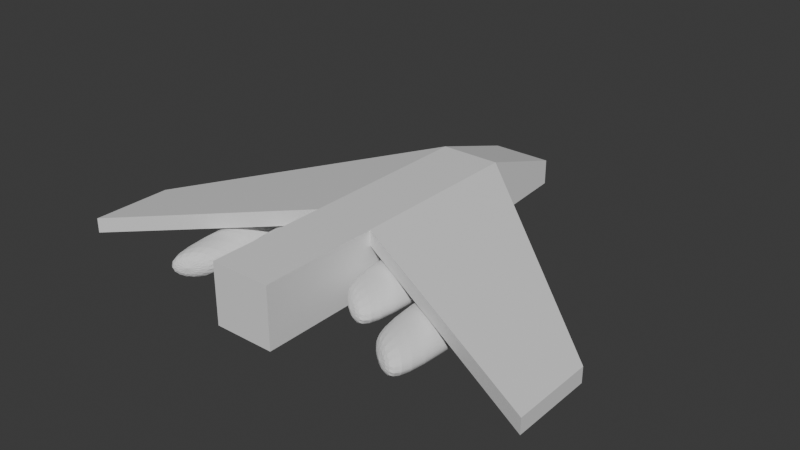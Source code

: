 # Source: ship.blend  (saved by Blender 4.5.90; exported with 4.5.12 LTS)
import bpy
from mathutils import Matrix  # noqa: F401  (used for matrix-valued properties, if any)

bpy.ops.wm.read_factory_settings(use_empty=True)
scene = bpy.context.scene
scene.name = 'Scene'

# ---- collections
col_collection = bpy.data.collections.new('Collection'); scene.collection.children.link(col_collection)

# ---- materials (node trees are filled in below, after node groups)
mat_material = bpy.data.materials.new('Material')
mat_material.alpha_threshold = 0.0
mat_material.roughness = 0.5
mat_material.line_color = (0.0, 0.0, 0.0, 1.0)

# ---- material node trees
mat_material.use_nodes = True; mat_material.node_tree.nodes.clear()
_N = mat_material.node_tree.nodes; _L = mat_material.node_tree.links
n0 = _N.new('ShaderNodeOutputMaterial'); n0.name = 'Material Output'; n0.location = (200, 100)
n1 = _N.new('ShaderNodeBsdfPrincipled'); n1.name = 'Principled BSDF'; n1.location = (-200, 100)
n1.inputs[3].default_value = 1.45
_L.new(n1.outputs[0], n0.inputs[0])
n0.is_active_output = True

# ---- world
world_world = bpy.data.worlds.new('World'); scene.world = world_world
world_world.use_nodes = True; world_world.node_tree.nodes.clear()
_N = world_world.node_tree.nodes; _L = world_world.node_tree.links
n0 = _N.new('ShaderNodeOutputWorld'); n0.name = 'World Output'; n0.location = (200, 100)
n1 = _N.new('ShaderNodeBackground'); n1.name = 'Background'; n1.location = (-200, 100)
n1.inputs[0].default_value = (0.05088, 0.05088, 0.05088, 1.0)
_L.new(n1.outputs[0], n0.inputs[0])
n0.is_active_output = True
world_world.color = (0.05088, 0.05088, 0.05088)
world_world.sun_shadow_jitter_overblur = 0.0

# ---- meshes
me_cube = bpy.data.meshes.new('Cube')
me_cube.from_pydata([(8.0, 0.0, -1.0), (1.0, 1.5, -1.0), (1.0, -1.0, 1.0), (1.0, -1.0, -1.0), (8.0, 0.0, -0.5), (0.0, 1.5, -1.0), (0.0, -1.0, 1.0), (0.0, -1.0, -1.0), (1.0, 1.5, 1.0), (1.0, 2.25, -0.79), (0.0, 1.5, 1.0), (0.0, 2.25, -0.79), (1.0, 1.5, 0.5), (0.0, -1.0, 0.5), (1.0, -1.0, 0.5), (0.0, 1.5, 0.5), (1.0, 2.25, 0.05), (0.0, 2.25, 0.05), (0.0, 4.172e-07, -1.0), (1.0, 0.0, 1.0), (0.0, 4.172e-07, 1.0), (1.0, 0.0, -1.0), (8.0, -0.68, -1.0), (1.0, 0.0, 0.5), (0.0, 4.172e-07, 0.5), (8.0, -0.68, -0.5)], [], [(19, 20, 6, 2), (14, 2, 6, 13), (18, 21, 3, 7), (23, 19, 2, 14), (15, 10, 17), (17, 10, 8, 16), (1, 5, 11, 9), (0, 4, 25, 22), (12, 1, 9, 16), (8, 12, 16), (11, 17, 16, 9), (5, 15, 17, 11), (21, 23, 14, 3), (3, 14, 13, 7), (7, 13, 24, 18), (18, 24, 15, 5), (1, 12, 23, 21), (8, 19, 25, 4), (19, 23, 22, 25), (12, 8, 4, 0), (5, 1, 21, 18), (13, 6, 20, 24), (24, 20, 10, 15), (23, 12, 0, 22), (8, 10, 20, 19)])
_uv = me_cube.uv_layers.new(name='UVMap')
_uv.uv.foreach_set('vector', [0.625, 0.6167, 0.875, 0.6167, 0.875, 0.75, 0.625, 0.75, 0.5, 0.75, 0.625, 0.75, 0.625, 1.0, 0.5, 1.0, 0.125, 0.6167, 0.375, 0.6167, 0.375, 0.75, 0.125, 0.75, 0.5, 0.6167, 0.625, 0.6167, 0.625, 0.75, 0.5, 0.75, 0.5, 0.25, 0.625, 0.25, 0.4625, 0.25, 0.4625, 0.25, 0.625, 0.25, 0.625, 0.5, 0.4625, 0.5, 0.375, 0.5, 0.125, 0.5, 0.125, 0.5, 0.3925, 0.5, 0.5, 0.5, 0.625, 0.5, 0.625, 0.6167, 0.5, 0.6167, 0.5, 0.5, 0.375, 0.5, 0.3925, 0.5, 0.4625, 0.5, 0.625, 0.5, 0.5, 0.5, 0.4625, 0.5, 0.3925, 0.25, 0.4625, 0.25, 0.4625, 0.5, 0.3925, 0.5, 0.375, 0.25, 0.5, 0.25, 0.4625, 0.25, 0.3925, 0.25, 0.375, 0.6167, 0.5, 0.6167, 0.5, 0.75, 0.375, 0.75, 0.375, 0.75, 0.5, 0.75, 0.5, 1.0, 0.375, 1.0, 0.375, 0.0, 0.5, 0.0, 0.5, 0.1333, 0.375, 0.1333, 0.375, 0.1333, 0.5, 0.1333, 0.5, 0.25, 0.375, 0.25, 0.375, 0.5, 0.5, 0.5, 0.5, 0.6167, 0.375, 0.6167, 0.625, 0.5, 0.625, 0.6167, 0.625, 0.6167, 0.625, 0.5, 0.625, 0.6167, 0.5, 0.6167, 0.5, 0.6167, 0.625, 0.6167, 0.5, 0.5, 0.625, 0.5, 0.625, 0.5, 0.5, 0.5, 0.125, 0.5, 0.375, 0.5, 0.375, 0.6167, 0.125, 0.6167, 0.5, 0.0, 0.625, 0.0, 0.625, 0.1333, 0.5, 0.1333, 0.5, 0.1333, 0.625, 0.1333, 0.625, 0.25, 0.5, 0.25, 0.5, 0.6167, 0.5, 0.5, 0.5, 0.5, 0.5, 0.6167, 0.625, 0.5, 0.875, 0.5, 0.875, 0.6167, 0.625, 0.6167])
me_cube.materials.append(mat_material)
me_cube.use_mirror_vertex_groups = False
me_cube.update()
me_cylinder = bpy.data.meshes.new('Cylinder')
me_cylinder.from_pydata([(1.794, -1.013, -0.9142), (2.14, -1.224, -0.9288), (2.448, -1.403, -0.8512), (2.673, -1.523, -0.6932), (2.78, -1.565, -0.4789), (2.753, -1.523, -0.241), (2.596, -1.403, -0.01555), (2.332, -1.224, 0.163), (2.002, -1.013, 0.2676), (1.656, -0.8018, 0.2822), (1.346, -0.622, 0.2048), (1.117, -0.4999, 0.04759), (0.9985, -0.4509, -0.1647), (1.037, -0.4999, -0.4047), (1.198, -0.622, -0.6308), (1.464, -0.8018, -0.8096), (1.835, -1.913, -0.6777), (2.042, -2.039, -0.6865), (2.227, -2.147, -0.6399), (2.362, -2.219, -0.5451), (2.427, -2.244, -0.4165), (2.41, -2.219, -0.2738), (2.316, -2.147, -0.1385), (2.158, -2.039, -0.03137), (1.96, -1.913, 0.03135), (1.752, -1.786, 0.04014), (1.566, -1.678, -0.006274), (1.428, -1.605, -0.1006), (1.357, -1.575, -0.228), (1.381, -1.605, -0.372), (1.477, -1.678, -0.5077), (1.637, -1.786, -0.6149), (1.784, 4.081, -0.9124), (2.127, 3.544, -0.9265), (2.437, 3.083, -0.8492), (2.676, 2.755, -0.6936), (2.826, 2.578, -0.4869), (2.756, 2.755, -0.2414), (2.585, 3.083, -0.01361), (2.319, 3.544, 0.1653), (1.992, 4.081, 0.2694), (1.65, 4.616, 0.2832), (1.345, 5.068, 0.2049), (1.123, 5.37, 0.0465), (1.017, 5.476, -0.168), (1.043, 5.37, -0.4057), (1.198, 5.068, -0.6307), (1.458, 4.616, -0.8086), (1.829, 4.076, -0.6766), (2.034, 3.754, -0.6851), (2.221, 3.477, -0.6387), (2.364, 3.28, -0.5454), (2.454, 3.174, -0.4214), (2.412, 3.28, -0.274), (2.309, 3.477, -0.1373), (2.15, 3.754, -0.03001), (1.954, 4.076, 0.03244), (1.749, 4.397, 0.04076), (1.566, 4.668, -0.006217), (1.432, 4.849, -0.1013), (1.368, 4.913, -0.23), (1.384, 4.849, -0.3726), (1.477, 4.668, -0.5076), (1.633, 4.397, -0.6143), (1.829, 3.376, -0.6766), (2.034, 3.054, -0.6851), (2.221, 2.777, -0.6387), (2.364, 2.58, -0.5454), (2.454, 2.474, -0.4214), (2.412, 2.58, -0.274), (2.309, 2.777, -0.1373), (2.15, 3.054, -0.03001), (1.954, 3.376, 0.03244), (1.749, 3.697, 0.04076), (1.566, 3.968, -0.006217), (1.432, 4.149, -0.1013), (1.368, 4.213, -0.23), (1.384, 4.149, -0.3726), (1.477, 3.968, -0.5076), (1.633, 3.697, -0.6143)], [], [(0, 32, 33, 1), (1, 33, 34, 2), (2, 34, 35, 3), (3, 35, 36, 4), (4, 36, 37, 5), (5, 37, 38, 6), (6, 38, 39, 7), (7, 39, 40, 8), (8, 40, 41, 9), (9, 41, 42, 10), (10, 42, 43, 11), (11, 43, 44, 12), (12, 44, 45, 13), (13, 45, 46, 14), (14, 46, 47, 15), (15, 47, 32, 0), (1, 2, 18, 17), (16, 17, 18, 19, 20, 21, 22, 23, 24, 25, 26, 27, 28, 29, 30, 31), (6, 7, 23, 22), (11, 12, 28, 27), (4, 5, 21, 20), (9, 10, 26, 25), (14, 15, 31, 30), (2, 3, 19, 18), (7, 8, 24, 23), (0, 1, 17, 16), (12, 13, 29, 28), (5, 6, 22, 21), (10, 11, 27, 26), (15, 0, 16, 31), (3, 4, 20, 19), (8, 9, 25, 24), (13, 14, 30, 29), (36, 35, 51, 52), (57, 56, 72, 73), (44, 43, 59, 60), (37, 36, 52, 53), (45, 44, 60, 61), (38, 37, 53, 54), (46, 45, 61, 62), (39, 38, 54, 55), (47, 46, 62, 63), (40, 39, 55, 56), (33, 32, 48, 49), (32, 47, 63, 48), (41, 40, 56, 57), (34, 33, 49, 50), (42, 41, 57, 58), (35, 34, 50, 51), (43, 42, 58, 59), (65, 64, 79, 78, 77, 76, 75, 74, 73, 72, 71, 70, 69, 68, 67, 66), (50, 49, 65, 66), (58, 57, 73, 74), (51, 50, 66, 67), (59, 58, 74, 75), (52, 51, 67, 68), (60, 59, 75, 76), (53, 52, 68, 69), (61, 60, 76, 77), (54, 53, 69, 70), (62, 61, 77, 78), (55, 54, 70, 71), (63, 62, 78, 79), (56, 55, 71, 72), (49, 48, 64, 65), (48, 63, 79, 64)])
_uv = me_cylinder.uv_layers.new(name='UVMap')
_uv.uv.foreach_set('vector', [1.0, 0.5, 1.0, 1.0, 0.9375, 1.0, 0.9375, 0.5, 0.9375, 0.5, 0.9375, 1.0, 0.875, 1.0, 0.875, 0.5, 0.875, 0.5, 0.875, 1.0, 0.8125, 1.0, 0.8125, 0.5, 0.8125, 0.5, 0.8125, 1.0, 0.75, 1.0, 0.75, 0.5, 0.75, 0.5, 0.75, 1.0, 0.6875, 1.0, 0.6875, 0.5, 0.6875, 0.5, 0.6875, 1.0, 0.625, 1.0, 0.625, 0.5, 0.625, 0.5, 0.625, 1.0, 0.5625, 1.0, 0.5625, 0.5, 0.5625, 0.5, 0.5625, 1.0, 0.5, 1.0, 0.5, 0.5, 0.5, 0.5, 0.5, 1.0, 0.4375, 1.0, 0.4375, 0.5, 0.4375, 0.5, 0.4375, 1.0, 0.375, 1.0, 0.375, 0.5, 0.375, 0.5, 0.375, 1.0, 0.3125, 1.0, 0.3125, 0.5, 0.3125, 0.5, 0.3125, 1.0, 0.25, 1.0, 0.25, 0.5, 0.25, 0.5, 0.25, 1.0, 0.1875, 1.0, 0.1875, 0.5, 0.1875, 0.5, 0.1875, 1.0, 0.125, 1.0, 0.125, 0.5, 0.125, 0.5, 0.125, 1.0, 0.0625, 1.0, 0.0625, 0.5, 0.0625, 0.5, 0.0625, 1.0, 0.0, 1.0, 0.0, 0.5, 0.9375, 0.5, 0.875, 0.5, 0.875, 0.5, 0.9375, 0.5, 0.75, 0.49, 0.8418, 0.4717, 0.9197, 0.4197, 0.9717, 0.3418, 0.99, 0.25, 0.9717, 0.1582, 0.9197, 0.08029, 0.8418, 0.02827, 0.75, 0.01, 0.6582, 0.02827, 0.5803, 0.08029, 0.5283, 0.1582, 0.51, 0.25, 0.5283, 0.3418, 0.5803, 0.4197, 0.6582, 0.4717, 0.625, 0.5, 0.5625, 0.5, 0.5625, 0.5, 0.625, 0.5, 0.3125, 0.5, 0.25, 0.5, 0.25, 0.5, 0.3125, 0.5, 0.75, 0.5, 0.6875, 0.5, 0.6875, 0.5, 0.75, 0.5, 0.4375, 0.5, 0.375, 0.5, 0.375, 0.5, 0.4375, 0.5, 0.125, 0.5, 0.0625, 0.5, 0.0625, 0.5, 0.125, 0.5, 0.875, 0.5, 0.8125, 0.5, 0.8125, 0.5, 0.875, 0.5, 0.5625, 0.5, 0.5, 0.5, 0.5, 0.5, 0.5625, 0.5, 1.0, 0.5, 0.9375, 0.5, 0.9375, 0.5, 1.0, 0.5, 0.25, 0.5, 0.1875, 0.5, 0.1875, 0.5, 0.25, 0.5, 0.6875, 0.5, 0.625, 0.5, 0.625, 0.5, 0.6875, 0.5, 0.375, 0.5, 0.3125, 0.5, 0.3125, 0.5, 0.375, 0.5, 0.0625, 0.5, 0.0, 0.5, 0.0, 0.5, 0.0625, 0.5, 0.8125, 0.5, 0.75, 0.5, 0.75, 0.5, 0.8125, 0.5, 0.5, 0.5, 0.4375, 0.5, 0.4375, 0.5, 0.5, 0.5, 0.1875, 0.5, 0.125, 0.5, 0.125, 0.5, 0.1875, 0.5, 0.75, 1.0, 0.8125, 1.0, 0.8125, 1.0, 0.75, 1.0, 0.4375, 1.0, 0.5, 1.0, 0.5, 1.0, 0.4375, 1.0, 0.25, 1.0, 0.3125, 1.0, 0.3125, 1.0, 0.25, 1.0, 0.6875, 1.0, 0.75, 1.0, 0.75, 1.0, 0.6875, 1.0, 0.1875, 1.0, 0.25, 1.0, 0.25, 1.0, 0.1875, 1.0, 0.625, 1.0, 0.6875, 1.0, 0.6875, 1.0, 0.625, 1.0, 0.125, 1.0, 0.1875, 1.0, 0.1875, 1.0, 0.125, 1.0, 0.5625, 1.0, 0.625, 1.0, 0.625, 1.0, 0.5625, 1.0, 0.0625, 1.0, 0.125, 1.0, 0.125, 1.0, 0.0625, 1.0, 0.5, 1.0, 0.5625, 1.0, 0.5625, 1.0, 0.5, 1.0, 0.9375, 1.0, 1.0, 1.0, 1.0, 1.0, 0.9375, 1.0, 0.0, 1.0, 0.0625, 1.0, 0.0625, 1.0, 0.0, 1.0, 0.4375, 1.0, 0.5, 1.0, 0.5, 1.0, 0.4375, 1.0, 0.875, 1.0, 0.9375, 1.0, 0.9375, 1.0, 0.875, 1.0, 0.375, 1.0, 0.4375, 1.0, 0.4375, 1.0, 0.375, 1.0, 0.8125, 1.0, 0.875, 1.0, 0.875, 1.0, 0.8125, 1.0, 0.3125, 1.0, 0.375, 1.0, 0.375, 1.0, 0.3125, 1.0, 0.3418, 0.4717, 0.25, 0.49, 0.1582, 0.4717, 0.08029, 0.4197, 0.02827, 0.3418, 0.01, 0.25, 0.02827, 0.1582, 0.08029, 0.08029, 0.1582, 0.02827, 0.25, 0.01, 0.3418, 0.02827, 0.4197, 0.08029, 0.4717, 0.1582, 0.49, 0.25, 0.4717, 0.3418, 0.4197, 0.4197, 0.875, 1.0, 0.9375, 1.0, 0.9375, 1.0, 0.875, 1.0, 0.375, 1.0, 0.4375, 1.0, 0.4375, 1.0, 0.375, 1.0, 0.8125, 1.0, 0.875, 1.0, 0.875, 1.0, 0.8125, 1.0, 0.3125, 1.0, 0.375, 1.0, 0.375, 1.0, 0.3125, 1.0, 0.75, 1.0, 0.8125, 1.0, 0.8125, 1.0, 0.75, 1.0, 0.25, 1.0, 0.3125, 1.0, 0.3125, 1.0, 0.25, 1.0, 0.6875, 1.0, 0.75, 1.0, 0.75, 1.0, 0.6875, 1.0, 0.1875, 1.0, 0.25, 1.0, 0.25, 1.0, 0.1875, 1.0, 0.625, 1.0, 0.6875, 1.0, 0.6875, 1.0, 0.625, 1.0, 0.125, 1.0, 0.1875, 1.0, 0.1875, 1.0, 0.125, 1.0, 0.5625, 1.0, 0.625, 1.0, 0.625, 1.0, 0.5625, 1.0, 0.0625, 1.0, 0.125, 1.0, 0.125, 1.0, 0.0625, 1.0, 0.5, 1.0, 0.5625, 1.0, 0.5625, 1.0, 0.5, 1.0, 0.9375, 1.0, 1.0, 1.0, 1.0, 1.0, 0.9375, 1.0, 0.0, 1.0, 0.0625, 1.0, 0.0625, 1.0, 0.0, 1.0])
me_cylinder.update()
me_cylinder_002 = bpy.data.meshes.new('Cylinder.002')
me_cylinder_002.from_pydata([(3.594, -1.913, -1.314), (3.94, -2.124, -1.329), (4.248, -2.303, -1.251), (4.473, -2.423, -1.093), (4.58, -2.465, -0.8789), (4.553, -2.423, -0.641), (4.396, -2.303, -0.4155), (4.132, -2.124, -0.237), (3.802, -1.913, -0.1324), (3.456, -1.702, -0.1178), (3.146, -1.522, -0.1952), (2.917, -1.4, -0.3524), (2.799, -1.351, -0.5647), (2.837, -1.4, -0.8047), (2.998, -1.522, -1.031), (3.264, -1.702, -1.21), (3.635, -2.813, -1.078), (3.842, -2.939, -1.086), (4.027, -3.047, -1.04), (4.162, -3.119, -0.9451), (4.227, -3.144, -0.8165), (4.21, -3.119, -0.6738), (4.116, -3.047, -0.5385), (3.958, -2.939, -0.4314), (3.76, -2.813, -0.3687), (3.552, -2.686, -0.3599), (3.366, -2.578, -0.4063), (3.228, -2.505, -0.5006), (3.157, -2.475, -0.628), (3.181, -2.505, -0.772), (3.277, -2.578, -0.9077), (3.437, -2.686, -1.015), (3.584, 3.181, -1.312), (3.927, 2.644, -1.327), (4.237, 2.183, -1.249), (4.476, 1.855, -1.094), (4.626, 1.678, -0.8869), (4.556, 1.855, -0.6414), (4.385, 2.183, -0.4136), (4.119, 2.644, -0.2347), (3.792, 3.181, -0.1306), (3.45, 3.716, -0.1168), (3.145, 4.168, -0.1951), (2.923, 4.47, -0.3535), (2.817, 4.576, -0.568), (2.843, 4.47, -0.8057), (2.998, 4.168, -1.031), (3.258, 3.716, -1.209), (3.629, 3.176, -1.077), (3.834, 2.854, -1.085), (4.021, 2.577, -1.039), (4.164, 2.38, -0.9454), (4.254, 2.274, -0.8214), (4.212, 2.38, -0.674), (4.109, 2.577, -0.5373), (3.95, 2.854, -0.43), (3.754, 3.176, -0.3676), (3.549, 3.497, -0.3592), (3.366, 3.768, -0.4062), (3.232, 3.949, -0.5013), (3.168, 4.013, -0.63), (3.184, 3.949, -0.7726), (3.277, 3.768, -0.9076), (3.433, 3.497, -1.014), (3.629, 2.476, -1.077), (3.834, 2.154, -1.085), (4.021, 1.877, -1.039), (4.164, 1.68, -0.9454), (4.254, 1.574, -0.8214), (4.212, 1.68, -0.674), (4.109, 1.877, -0.5373), (3.95, 2.154, -0.43), (3.754, 2.476, -0.3676), (3.549, 2.797, -0.3592), (3.366, 3.068, -0.4062), (3.232, 3.249, -0.5013), (3.168, 3.313, -0.63), (3.184, 3.249, -0.7726), (3.277, 3.068, -0.9076), (3.433, 2.797, -1.014)], [], [(0, 32, 33, 1), (1, 33, 34, 2), (2, 34, 35, 3), (3, 35, 36, 4), (4, 36, 37, 5), (5, 37, 38, 6), (6, 38, 39, 7), (7, 39, 40, 8), (8, 40, 41, 9), (9, 41, 42, 10), (10, 42, 43, 11), (11, 43, 44, 12), (12, 44, 45, 13), (13, 45, 46, 14), (14, 46, 47, 15), (15, 47, 32, 0), (1, 2, 18, 17), (16, 17, 18, 19, 20, 21, 22, 23, 24, 25, 26, 27, 28, 29, 30, 31), (6, 7, 23, 22), (11, 12, 28, 27), (4, 5, 21, 20), (9, 10, 26, 25), (14, 15, 31, 30), (2, 3, 19, 18), (7, 8, 24, 23), (0, 1, 17, 16), (12, 13, 29, 28), (5, 6, 22, 21), (10, 11, 27, 26), (15, 0, 16, 31), (3, 4, 20, 19), (8, 9, 25, 24), (13, 14, 30, 29), (36, 35, 51, 52), (57, 56, 72, 73), (44, 43, 59, 60), (37, 36, 52, 53), (45, 44, 60, 61), (38, 37, 53, 54), (46, 45, 61, 62), (39, 38, 54, 55), (47, 46, 62, 63), (40, 39, 55, 56), (33, 32, 48, 49), (32, 47, 63, 48), (41, 40, 56, 57), (34, 33, 49, 50), (42, 41, 57, 58), (35, 34, 50, 51), (43, 42, 58, 59), (65, 64, 79, 78, 77, 76, 75, 74, 73, 72, 71, 70, 69, 68, 67, 66), (50, 49, 65, 66), (58, 57, 73, 74), (51, 50, 66, 67), (59, 58, 74, 75), (52, 51, 67, 68), (60, 59, 75, 76), (53, 52, 68, 69), (61, 60, 76, 77), (54, 53, 69, 70), (62, 61, 77, 78), (55, 54, 70, 71), (63, 62, 78, 79), (56, 55, 71, 72), (49, 48, 64, 65), (48, 63, 79, 64)])
_uv = me_cylinder_002.uv_layers.new(name='UVMap')
_uv.uv.foreach_set('vector', [1.0, 0.5, 1.0, 1.0, 0.9375, 1.0, 0.9375, 0.5, 0.9375, 0.5, 0.9375, 1.0, 0.875, 1.0, 0.875, 0.5, 0.875, 0.5, 0.875, 1.0, 0.8125, 1.0, 0.8125, 0.5, 0.8125, 0.5, 0.8125, 1.0, 0.75, 1.0, 0.75, 0.5, 0.75, 0.5, 0.75, 1.0, 0.6875, 1.0, 0.6875, 0.5, 0.6875, 0.5, 0.6875, 1.0, 0.625, 1.0, 0.625, 0.5, 0.625, 0.5, 0.625, 1.0, 0.5625, 1.0, 0.5625, 0.5, 0.5625, 0.5, 0.5625, 1.0, 0.5, 1.0, 0.5, 0.5, 0.5, 0.5, 0.5, 1.0, 0.4375, 1.0, 0.4375, 0.5, 0.4375, 0.5, 0.4375, 1.0, 0.375, 1.0, 0.375, 0.5, 0.375, 0.5, 0.375, 1.0, 0.3125, 1.0, 0.3125, 0.5, 0.3125, 0.5, 0.3125, 1.0, 0.25, 1.0, 0.25, 0.5, 0.25, 0.5, 0.25, 1.0, 0.1875, 1.0, 0.1875, 0.5, 0.1875, 0.5, 0.1875, 1.0, 0.125, 1.0, 0.125, 0.5, 0.125, 0.5, 0.125, 1.0, 0.0625, 1.0, 0.0625, 0.5, 0.0625, 0.5, 0.0625, 1.0, 0.0, 1.0, 0.0, 0.5, 0.9375, 0.5, 0.875, 0.5, 0.875, 0.5, 0.9375, 0.5, 0.75, 0.49, 0.8418, 0.4717, 0.9197, 0.4197, 0.9717, 0.3418, 0.99, 0.25, 0.9717, 0.1582, 0.9197, 0.08029, 0.8418, 0.02827, 0.75, 0.01, 0.6582, 0.02827, 0.5803, 0.08029, 0.5283, 0.1582, 0.51, 0.25, 0.5283, 0.3418, 0.5803, 0.4197, 0.6582, 0.4717, 0.625, 0.5, 0.5625, 0.5, 0.5625, 0.5, 0.625, 0.5, 0.3125, 0.5, 0.25, 0.5, 0.25, 0.5, 0.3125, 0.5, 0.75, 0.5, 0.6875, 0.5, 0.6875, 0.5, 0.75, 0.5, 0.4375, 0.5, 0.375, 0.5, 0.375, 0.5, 0.4375, 0.5, 0.125, 0.5, 0.0625, 0.5, 0.0625, 0.5, 0.125, 0.5, 0.875, 0.5, 0.8125, 0.5, 0.8125, 0.5, 0.875, 0.5, 0.5625, 0.5, 0.5, 0.5, 0.5, 0.5, 0.5625, 0.5, 1.0, 0.5, 0.9375, 0.5, 0.9375, 0.5, 1.0, 0.5, 0.25, 0.5, 0.1875, 0.5, 0.1875, 0.5, 0.25, 0.5, 0.6875, 0.5, 0.625, 0.5, 0.625, 0.5, 0.6875, 0.5, 0.375, 0.5, 0.3125, 0.5, 0.3125, 0.5, 0.375, 0.5, 0.0625, 0.5, 0.0, 0.5, 0.0, 0.5, 0.0625, 0.5, 0.8125, 0.5, 0.75, 0.5, 0.75, 0.5, 0.8125, 0.5, 0.5, 0.5, 0.4375, 0.5, 0.4375, 0.5, 0.5, 0.5, 0.1875, 0.5, 0.125, 0.5, 0.125, 0.5, 0.1875, 0.5, 0.75, 1.0, 0.8125, 1.0, 0.8125, 1.0, 0.75, 1.0, 0.4375, 1.0, 0.5, 1.0, 0.5, 1.0, 0.4375, 1.0, 0.25, 1.0, 0.3125, 1.0, 0.3125, 1.0, 0.25, 1.0, 0.6875, 1.0, 0.75, 1.0, 0.75, 1.0, 0.6875, 1.0, 0.1875, 1.0, 0.25, 1.0, 0.25, 1.0, 0.1875, 1.0, 0.625, 1.0, 0.6875, 1.0, 0.6875, 1.0, 0.625, 1.0, 0.125, 1.0, 0.1875, 1.0, 0.1875, 1.0, 0.125, 1.0, 0.5625, 1.0, 0.625, 1.0, 0.625, 1.0, 0.5625, 1.0, 0.0625, 1.0, 0.125, 1.0, 0.125, 1.0, 0.0625, 1.0, 0.5, 1.0, 0.5625, 1.0, 0.5625, 1.0, 0.5, 1.0, 0.9375, 1.0, 1.0, 1.0, 1.0, 1.0, 0.9375, 1.0, 0.0, 1.0, 0.0625, 1.0, 0.0625, 1.0, 0.0, 1.0, 0.4375, 1.0, 0.5, 1.0, 0.5, 1.0, 0.4375, 1.0, 0.875, 1.0, 0.9375, 1.0, 0.9375, 1.0, 0.875, 1.0, 0.375, 1.0, 0.4375, 1.0, 0.4375, 1.0, 0.375, 1.0, 0.8125, 1.0, 0.875, 1.0, 0.875, 1.0, 0.8125, 1.0, 0.3125, 1.0, 0.375, 1.0, 0.375, 1.0, 0.3125, 1.0, 0.3418, 0.4717, 0.25, 0.49, 0.1582, 0.4717, 0.08029, 0.4197, 0.02827, 0.3418, 0.01, 0.25, 0.02827, 0.1582, 0.08029, 0.08029, 0.1582, 0.02827, 0.25, 0.01, 0.3418, 0.02827, 0.4197, 0.08029, 0.4717, 0.1582, 0.49, 0.25, 0.4717, 0.3418, 0.4197, 0.4197, 0.875, 1.0, 0.9375, 1.0, 0.9375, 1.0, 0.875, 1.0, 0.375, 1.0, 0.4375, 1.0, 0.4375, 1.0, 0.375, 1.0, 0.8125, 1.0, 0.875, 1.0, 0.875, 1.0, 0.8125, 1.0, 0.3125, 1.0, 0.375, 1.0, 0.375, 1.0, 0.3125, 1.0, 0.75, 1.0, 0.8125, 1.0, 0.8125, 1.0, 0.75, 1.0, 0.25, 1.0, 0.3125, 1.0, 0.3125, 1.0, 0.25, 1.0, 0.6875, 1.0, 0.75, 1.0, 0.75, 1.0, 0.6875, 1.0, 0.1875, 1.0, 0.25, 1.0, 0.25, 1.0, 0.1875, 1.0, 0.625, 1.0, 0.6875, 1.0, 0.6875, 1.0, 0.625, 1.0, 0.125, 1.0, 0.1875, 1.0, 0.1875, 1.0, 0.125, 1.0, 0.5625, 1.0, 0.625, 1.0, 0.625, 1.0, 0.5625, 1.0, 0.0625, 1.0, 0.125, 1.0, 0.125, 1.0, 0.0625, 1.0, 0.5, 1.0, 0.5625, 1.0, 0.5625, 1.0, 0.5, 1.0, 0.9375, 1.0, 1.0, 1.0, 1.0, 1.0, 0.9375, 1.0, 0.0, 1.0, 0.0625, 1.0, 0.0625, 1.0, 0.0, 1.0])
me_cylinder_002.update()

# ---- objects
ob_cube = bpy.data.objects.new('Cube', me_cube)
ob_cylinder = bpy.data.objects.new('Cylinder', me_cylinder)
ob_cylinder_001 = bpy.data.objects.new('Cylinder.001', me_cylinder_002)

# ---- transforms, parenting, visibility, modifiers, constraints
ob_cube.location = (0.0, 0.0, 0.0)
ob_cube.scale = (1.0, 4.0, 1.0)
ob_cube.lock_rotations_4d = False
ob_cube.empty_display_type = 'ARROWS'
ob_cube.lineart.crease_threshold = 0.0
_m = ob_cube.modifiers.new('Mirror', 'MIRROR')
ob_cylinder.location = (0.0, 0.0, 0.0)
_m = ob_cylinder.modifiers.new('Mirror', 'MIRROR')
_m = ob_cylinder.modifiers.new('Subdivision', 'SUBSURF')
ob_cylinder_001.location = (0.0, 0.0, 0.0)
_m = ob_cylinder_001.modifiers.new('Mirror', 'MIRROR')
_m = ob_cylinder_001.modifiers.new('Subdivision', 'SUBSURF')

# ---- collection membership
col_collection.objects.link(ob_cube)
col_collection.objects.link(ob_cylinder)
col_collection.objects.link(ob_cylinder_001)

# ---- scene / render settings (as saved in the file)
scene.frame_start = 1; scene.frame_end = 250; scene.frame_set(1)
scene.render.engine = 'BLENDER_EEVEE_NEXT'
bpy.context.view_layer.update()

# ---- added for rendering (the .blend has no active camera and no usable light): camera, sun
cam_auto = bpy.data.cameras.new('AutoCamera')
cam_auto.lens = 50.0
cam_auto.sensor_width = 36.0
cam_auto.clip_end = 1000.0
ob_auto_camera = bpy.data.objects.new('AutoCamera', cam_auto)
scene.collection.objects.link(ob_auto_camera)
ob_auto_camera.location = (19.1953, -20.5344, 15.1918)
ob_auto_camera.rotation_euler = (1.09748, -7.21219e-08, 0.694738)
scene.camera = ob_auto_camera
light_auto_sun = bpy.data.lights.new('AutoSun', 'SUN')
light_auto_sun.energy = 3.0
light_auto_sun.angle = 0.0523599
ob_auto_sun = bpy.data.objects.new('AutoSun', light_auto_sun)
scene.collection.objects.link(ob_auto_sun)
ob_auto_sun.rotation_euler = (0.872665, 0.174533, 0.523599)
bpy.context.view_layer.update()
